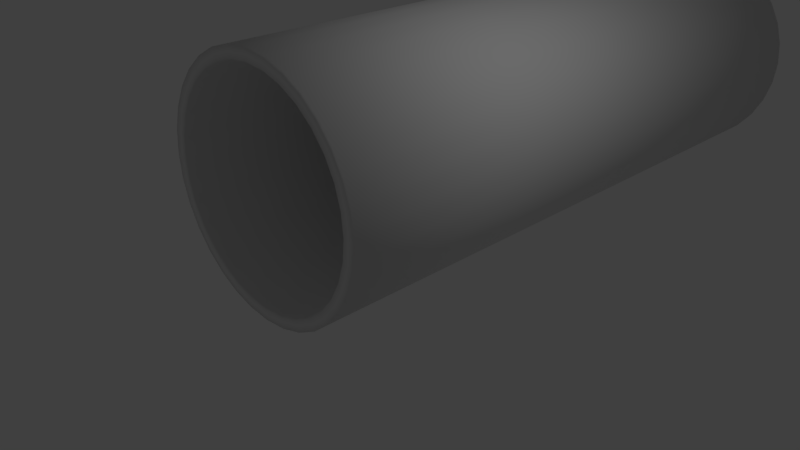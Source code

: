 # Source: tunnel.blend  (saved by Blender 2.78.0; exported with 4.5.12 LTS)
import bpy
from mathutils import Matrix  # noqa: F401  (used for matrix-valued properties, if any)

bpy.ops.wm.read_factory_settings(use_empty=True)
scene = bpy.context.scene
scene.name = 'Scene'

# ---- collections
col_collection_1 = bpy.data.collections.new('Collection 1'); scene.collection.children.link(col_collection_1)

# ---- world
world_world = bpy.data.worlds.new('World'); scene.world = world_world
world_world.color = (0.05088, 0.05088, 0.05088)
world_world.use_sun_shadow = False
world_world.sun_shadow_jitter_overblur = 0.0
world_world.cycles.sampling_method = 'MANUAL'

# ---- cameras
cam_camera = bpy.data.cameras.new('Camera')
cam_camera.clip_end = 100.0
cam_camera.lens = 35.0
cam_camera.sensor_width = 32.0
cam_camera.sensor_height = 18.0
cam_camera.ortho_scale = 7.314
cam_camera.dof.focus_distance = 0.0
cam_camera.dof.aperture_fstop = 128.0

# ---- lights
light_lamp = bpy.data.lights.new('Lamp', 'POINT')
light_lamp.transmission_factor = 0.0
light_lamp.cutoff_distance = 30.0
light_lamp.energy = 100.0
light_lamp.shadow_buffer_clip_start = 1.001
light_lamp.shadow_soft_size = 0.1
light_lamp.shadow_maximum_resolution = 0.006
light_lamp.use_absolute_resolution = True

# ---- meshes
me_cylinder_001 = bpy.data.meshes.new('Cylinder.001')
me_cylinder_001.from_pydata([(0.0, 1.0, -1.0), (0.0, 1.0, 1.0), (0.1951, 0.9808, -1.0), (0.1951, 0.9808, 1.0), (0.3827, 0.9239, -1.0), (0.3827, 0.9239, 1.0), (0.5556, 0.8315, -1.0), (0.5556, 0.8315, 1.0), (0.7071, 0.7071, -1.0), (0.7071, 0.7071, 1.0), (0.8315, 0.5556, -1.0), (0.8315, 0.5556, 1.0), (0.9239, 0.3827, -1.0), (0.9239, 0.3827, 1.0), (0.9808, 0.1951, -1.0), (0.9808, 0.1951, 1.0), (1.0, 7.55e-08, -1.0), (1.0, 7.55e-08, 1.0), (0.9808, -0.1951, -1.0), (0.9808, -0.1951, 1.0), (0.9239, -0.3827, -1.0), (0.9239, -0.3827, 1.0), (0.8315, -0.5556, -1.0), (0.8315, -0.5556, 1.0), (0.7071, -0.7071, -1.0), (0.7071, -0.7071, 1.0), (0.5556, -0.8315, -1.0), (0.5556, -0.8315, 1.0), (0.3827, -0.9239, -1.0), (0.3827, -0.9239, 1.0), (0.1951, -0.9808, -1.0), (0.1951, -0.9808, 1.0), (-3.258e-07, -1.0, -1.0), (-3.258e-07, -1.0, 1.0), (-0.1951, -0.9808, -1.0), (-0.1951, -0.9808, 1.0), (-0.3827, -0.9239, -1.0), (-0.3827, -0.9239, 1.0), (-0.5556, -0.8315, -1.0), (-0.5556, -0.8315, 1.0), (-0.7071, -0.7071, -1.0), (-0.7071, -0.7071, 1.0), (-0.8315, -0.5556, -1.0), (-0.8315, -0.5556, 1.0), (-0.9239, -0.3827, -1.0), (-0.9239, -0.3827, 1.0), (-0.9808, -0.1951, -1.0), (-0.9808, -0.1951, 1.0), (-1.0, 9.656e-07, -1.0), (-1.0, 9.656e-07, 1.0), (-0.9808, 0.1951, -1.0), (-0.9808, 0.1951, 1.0), (-0.9239, 0.3827, -1.0), (-0.9239, 0.3827, 1.0), (-0.8315, 0.5556, -1.0), (-0.8315, 0.5556, 1.0), (-0.7071, 0.7071, -1.0), (-0.7071, 0.7071, 1.0), (-0.5556, 0.8315, -1.0), (-0.5556, 0.8315, 1.0), (-0.3827, 0.9239, -1.0), (-0.3827, 0.9239, 1.0), (-0.1951, 0.9808, -1.0), (-0.1951, 0.9808, 1.0), (0.0, 0.9, -1.0), (0.0, 0.9, 1.0), (0.1756, 0.8827, -1.0), (0.1756, 0.8827, 1.0), (0.3444, 0.8315, -1.0), (0.3444, 0.8315, 1.0), (0.5, 0.7483, -1.0), (0.5, 0.7483, 1.0), (0.6364, 0.6364, -1.0), (0.6364, 0.6364, 1.0), (0.7483, 0.5, -1.0), (0.7483, 0.5, 1.0), (0.8315, 0.3444, -1.0), (0.8315, 0.3444, 1.0), (0.8827, 0.1756, -1.0), (0.8827, 0.1756, 1.0), (0.9, 7.55e-08, -1.0), (0.9, 7.55e-08, 1.0), (0.8827, -0.1756, -1.0), (0.8827, -0.1756, 1.0), (0.8315, -0.3444, -1.0), (0.8315, -0.3444, 1.0), (0.7483, -0.5, -1.0), (0.7483, -0.5, 1.0), (0.6364, -0.6364, -1.0), (0.6364, -0.6364, 1.0), (0.5, -0.7483, -1.0), (0.5, -0.7483, 1.0), (0.3444, -0.8315, -1.0), (0.3444, -0.8315, 1.0), (0.1756, -0.8827, -1.0), (0.1756, -0.8827, 1.0), (-3.258e-07, -0.9, -1.0), (-3.258e-07, -0.9, 1.0), (-0.1756, -0.8827, -1.0), (-0.1756, -0.8827, 1.0), (-0.3444, -0.8315, -1.0), (-0.3444, -0.8315, 1.0), (-0.5, -0.7483, -1.0), (-0.5, -0.7483, 1.0), (-0.6364, -0.6364, -1.0), (-0.6364, -0.6364, 1.0), (-0.7483, -0.5, -1.0), (-0.7483, -0.5, 1.0), (-0.8315, -0.3444, -1.0), (-0.8315, -0.3444, 1.0), (-0.8827, -0.1756, -1.0), (-0.8827, -0.1756, 1.0), (-0.9, 9.656e-07, -1.0), (-0.9, 9.656e-07, 1.0), (-0.8827, 0.1756, -1.0), (-0.8827, 0.1756, 1.0), (-0.8315, 0.3444, -1.0), (-0.8315, 0.3444, 1.0), (-0.7483, 0.5, -1.0), (-0.7483, 0.5, 1.0), (-0.6364, 0.6364, -1.0), (-0.6364, 0.6364, 1.0), (-0.5, 0.7483, -1.0), (-0.5, 0.7483, 1.0), (-0.3444, 0.8315, -1.0), (-0.3444, 0.8315, 1.0), (-0.1756, 0.8827, -1.0), (-0.1756, 0.8827, 1.0), (-1.734e-14, 1.0, 4.427), (0.1951, 0.9808, 4.427), (0.3827, 0.9239, 4.427), (0.5556, 0.8315, 4.427), (0.7071, 0.7071, 4.427), (0.8315, 0.5556, 4.427), (0.9239, 0.3827, 4.427), (0.9808, 0.1951, 4.427), (1.0, 2.357e-07, 4.427), (0.9808, -0.1951, 4.427), (0.9239, -0.3827, 4.427), (0.8315, -0.5556, 4.427), (0.7071, -0.7071, 4.427), (0.5556, -0.8315, 4.427), (0.3827, -0.9239, 4.427), (0.1951, -0.9808, 4.427), (-3.258e-07, -1.0, 4.427), (-0.1951, -0.9808, 4.427), (-0.3827, -0.9239, 4.427), (-0.5556, -0.8315, 4.427), (-0.7071, -0.7071, 4.427), (-0.8315, -0.5556, 4.427), (-0.9239, -0.3827, 4.427), (-0.9808, -0.1951, 4.427), (-1.0, 1.126e-06, 4.427), (-0.9808, 0.1951, 4.427), (-0.9239, 0.3827, 4.427), (-0.8315, 0.5556, 4.427), (-0.7071, 0.7071, 4.427), (-0.5556, 0.8315, 4.427), (-0.3827, 0.9239, 4.427), (-0.1951, 0.9808, 4.427), (-1.734e-14, 0.9, 4.427), (0.1756, 0.8827, 4.427), (0.3444, 0.8315, 4.427), (0.5, 0.7483, 4.427), (0.6364, 0.6364, 4.427), (0.7483, 0.5, 4.427), (0.8315, 0.3444, 4.427), (0.8827, 0.1756, 4.427), (0.9, 2.357e-07, 4.427), (0.8827, -0.1756, 4.427), (0.8315, -0.3444, 4.427), (0.7483, -0.5, 4.427), (0.6364, -0.6364, 4.427), (0.5, -0.7483, 4.427), (0.3444, -0.8315, 4.427), (0.1756, -0.8827, 4.427), (-3.258e-07, -0.9, 4.427), (-0.1756, -0.8827, 4.427), (-0.3444, -0.8315, 4.427), (-0.5, -0.7483, 4.427), (-0.6364, -0.6364, 4.427), (-0.7483, -0.5, 4.427), (-0.8315, -0.3444, 4.427), (-0.8827, -0.1756, 4.427), (-0.9, 1.126e-06, 4.427), (-0.8827, 0.1756, 4.427), (-0.8315, 0.3444, 4.427), (-0.7483, 0.5, 4.427), (-0.6364, 0.6364, 4.427), (-0.5, 0.7483, 4.427), (-0.3444, 0.8315, 4.427), (-0.1756, 0.8827, 4.427), (0.3827, -0.9239, 4.427), (0.1951, -0.9808, 4.427), (-3.258e-07, -1.0, 4.427), (0.3444, -0.8315, 4.427), (0.1756, -0.8827, 4.427), (-3.258e-07, -0.9, 4.427), (-3.258e-07, -0.9, 4.427), (0.1756, -0.8827, 4.427), (0.3444, -0.8315, 4.427), (-3.258e-07, -1.0, 4.427), (0.1951, -0.9808, 4.427), (0.3827, -0.9239, 4.427), (-0.1756, -0.8827, 4.427), (-3.258e-07, -0.9, 4.427), (-0.1951, -0.9808, 4.427), (-3.258e-07, -1.0, 4.427)], [], [(0, 1, 3, 2), (2, 3, 5, 4), (4, 5, 7, 6), (6, 7, 9, 8), (8, 9, 11, 10), (10, 11, 13, 12), (12, 13, 15, 14), (14, 15, 17, 16), (16, 17, 19, 18), (18, 19, 21, 20), (20, 21, 23, 22), (22, 23, 25, 24), (24, 25, 27, 26), (26, 27, 29, 28), (28, 29, 31, 30), (30, 31, 33, 32), (32, 33, 35, 34), (34, 35, 37, 36), (36, 37, 39, 38), (38, 39, 41, 40), (40, 41, 43, 42), (42, 43, 45, 44), (44, 45, 47, 46), (46, 47, 49, 48), (48, 49, 51, 50), (50, 51, 53, 52), (52, 53, 55, 54), (54, 55, 57, 56), (56, 57, 59, 58), (58, 59, 61, 60), (60, 61, 63, 62), (62, 63, 1, 0), (64, 66, 67, 65), (66, 68, 69, 67), (68, 70, 71, 69), (70, 72, 73, 71), (72, 74, 75, 73), (74, 76, 77, 75), (76, 78, 79, 77), (78, 80, 81, 79), (80, 82, 83, 81), (82, 84, 85, 83), (84, 86, 87, 85), (86, 88, 89, 87), (88, 90, 91, 89), (90, 92, 93, 91), (92, 94, 95, 93), (94, 96, 97, 95), (96, 98, 99, 97), (98, 100, 101, 99), (100, 102, 103, 101), (102, 104, 105, 103), (104, 106, 107, 105), (106, 108, 109, 107), (108, 110, 111, 109), (110, 112, 113, 111), (112, 114, 115, 113), (114, 116, 117, 115), (116, 118, 119, 117), (118, 120, 121, 119), (120, 122, 123, 121), (122, 124, 125, 123), (124, 126, 127, 125), (126, 64, 65, 127), (0, 2, 66, 64), (17, 15, 135, 136), (2, 4, 68, 66), (67, 69, 162, 161), (4, 6, 70, 68), (119, 121, 188, 187), (6, 8, 72, 70), (51, 49, 152, 153), (8, 10, 74, 72), (101, 103, 179, 178), (10, 12, 76, 74), (33, 31, 143, 144), (12, 14, 78, 76), (83, 85, 170, 169), (14, 16, 80, 78), (15, 13, 134, 135), (16, 18, 82, 80), (65, 67, 161, 160), (18, 20, 84, 82), (117, 119, 187, 186), (20, 22, 86, 84), (49, 47, 151, 152), (22, 24, 88, 86), (99, 101, 178, 177), (24, 26, 90, 88), (31, 29, 142, 143), (26, 28, 92, 90), (81, 83, 169, 168), (28, 30, 94, 92), (13, 11, 133, 134), (30, 32, 96, 94), (1, 63, 159, 128), (32, 34, 98, 96), (115, 117, 186, 185), (34, 36, 100, 98), (47, 45, 150, 151), (36, 38, 102, 100), (97, 99, 177, 176), (38, 40, 104, 102), (29, 27, 141, 142), (40, 42, 106, 104), (79, 81, 168, 167), (42, 44, 108, 106), (11, 9, 132, 133), (44, 46, 110, 108), (63, 61, 158, 159), (46, 48, 112, 110), (113, 115, 185, 184), (48, 50, 114, 112), (45, 43, 149, 150), (50, 52, 116, 114), (95, 97, 176, 175), (52, 54, 118, 116), (27, 25, 140, 141), (54, 56, 120, 118), (77, 79, 167, 166), (56, 58, 122, 120), (9, 7, 131, 132), (58, 60, 124, 122), (61, 59, 157, 158), (60, 62, 126, 124), (111, 113, 184, 183), (62, 0, 64, 126), (43, 41, 148, 149), (129, 128, 160, 161), (130, 129, 161, 162), (131, 130, 162, 163), (132, 131, 163, 164), (133, 132, 164, 165), (134, 133, 165, 166), (135, 134, 166, 167), (136, 135, 167, 168), (137, 136, 168, 169), (138, 137, 169, 170), (139, 138, 170, 171), (140, 139, 171, 172), (141, 140, 172, 173), (142, 141, 173, 174), (174, 175, 196, 195), (144, 143, 193, 194), (146, 145, 177, 178), (147, 146, 178, 179), (148, 147, 179, 180), (149, 148, 180, 181), (150, 149, 181, 182), (151, 150, 182, 183), (152, 151, 183, 184), (153, 152, 184, 185), (154, 153, 185, 186), (155, 154, 186, 187), (156, 155, 187, 188), (157, 156, 188, 189), (158, 157, 189, 190), (159, 158, 190, 191), (128, 159, 191, 160), (85, 87, 171, 170), (35, 33, 144, 145), (103, 105, 180, 179), (53, 51, 153, 154), (121, 123, 189, 188), (69, 71, 163, 162), (19, 17, 136, 137), (87, 89, 172, 171), (37, 35, 145, 146), (105, 107, 181, 180), (55, 53, 154, 155), (123, 125, 190, 189), (3, 1, 128, 129), (71, 73, 164, 163), (21, 19, 137, 138), (89, 91, 173, 172), (39, 37, 146, 147), (107, 109, 182, 181), (57, 55, 155, 156), (125, 127, 191, 190), (5, 3, 129, 130), (73, 75, 165, 164), (23, 21, 138, 139), (91, 93, 174, 173), (41, 39, 147, 148), (109, 111, 183, 182), (59, 57, 156, 157), (127, 65, 160, 191), (7, 5, 130, 131), (75, 77, 166, 165), (25, 23, 139, 140), (93, 95, 175, 174), (143, 142, 192, 193), (175, 176, 197, 196), (142, 174, 195, 192), (206, 207, 205, 204), (202, 203, 200, 199), (201, 202, 199, 198), (205, 207, 201, 198)])
me_cylinder_001.polygons.foreach_set('use_smooth', [True] * 198)
_uv = me_cylinder_001.uv_layers.new(name='UVMap')
_uv.uv.foreach_set('vector', [0.0, 0.0, 0.0, 0.0, 0.0, 0.0, 0.0, 0.0, 0.0, 0.0, 0.0, 0.0, 0.0, 0.0, 0.0, 0.0, 0.0, 0.0, 0.0, 0.0, 0.0, 0.0, 0.0, 0.0, 0.0, 0.0, 0.0, 0.0, 0.0, 0.0, 0.0, 0.0, 0.0, 0.0, 0.0, 0.0, 0.0, 0.0, 0.0, 0.0, 0.0, 0.0, 0.0, 0.0, 0.0, 0.0, 0.0, 0.0, 0.0, 0.0, 0.0, 0.0, 0.0, 0.0, 0.0, 0.0, 0.0, 0.0, 0.0, 0.0, 0.0, 0.0, 0.0, 0.0, 0.0, 0.0, 0.0, 0.0, 0.0, 0.0, 0.0, 0.0, 0.0, 0.0, 0.0, 0.0, 0.0, 0.0, 0.0, 0.0, 0.0, 0.0, 0.0, 0.0, 0.0, 0.0, 0.0, 0.0, 0.0, 0.0, 0.0, 0.0, 0.0, 0.0, 0.0, 0.0, 0.0, 0.0, 0.0, 0.0, 0.0, 0.0, 0.0, 0.0, 0.0, 0.0, 0.0, 0.0, 0.0, 0.0, 0.0, 0.0, 0.0, 0.0, 0.0, 0.0, 0.0, 0.0, 0.0, 0.0, 0.0, 0.0, 0.0, 0.0, 0.0, 0.0, 0.0, 0.0, 0.0, 0.0, 0.0, 0.0, 0.0, 0.0, 0.0, 0.0, 0.0, 0.0, 0.0, 0.0, 0.0, 0.0, 0.0, 0.0, 0.0, 0.0, 0.0, 0.0, 0.0, 0.0, 0.0, 0.0, 0.0, 0.0, 0.0, 0.0, 0.0, 0.0, 0.0, 0.0, 0.0, 0.0, 0.0, 0.0, 0.0, 0.0, 0.0, 0.0, 0.0, 0.0, 0.0, 0.0, 0.0, 0.0, 0.0, 0.0, 0.0, 0.0, 0.0, 0.0, 0.0, 0.0, 0.0, 0.0, 0.0, 0.0, 0.0, 0.0, 0.0, 0.0, 0.0, 0.0, 0.0, 0.0, 0.0, 0.0, 0.0, 0.0, 0.0, 0.0, 0.0, 0.0, 0.0, 0.0, 0.0, 0.0, 0.0, 0.0, 0.0, 0.0, 0.0, 0.0, 0.0, 0.0, 0.0, 0.0, 0.0, 0.0, 0.0, 0.0, 0.0, 0.0, 0.0, 0.0, 0.0, 0.0, 0.0, 0.0, 0.0, 0.0, 0.0, 0.0, 0.0, 0.0, 0.0, 0.0, 0.0, 0.0, 0.0, 0.0, 0.0, 0.0, 0.0, 0.0, 0.0, 0.0, 0.0, 0.0, 0.0, 0.0, 0.0, 0.0, 0.0, 0.0, 0.0, 0.0, 0.0, 0.0, 0.0, 0.0, 0.0, 0.0, 0.0, 0.0, 0.0, 0.0, 0.0, 0.0, 0.0, 0.0, 0.0, 0.0, 0.0, 0.0, 0.0, 0.0, 0.0, 0.0, 0.0, 0.0, 0.0, 0.0, 0.0, 0.0, 0.0, 0.0, 0.0, 0.0, 0.0, 0.0, 0.0, 0.0, 0.0, 0.0, 0.0, 0.0, 0.0, 0.0, 0.0, 0.0, 0.0, 0.0, 0.0, 0.0, 0.0, 0.0, 0.0, 0.0, 0.0, 0.0, 0.0, 0.0, 0.0, 0.0, 0.0, 0.0, 0.0, 0.0, 0.0, 0.0, 0.0, 0.0, 0.0, 0.0, 0.0, 0.0, 0.0, 0.0, 0.0, 0.0, 0.0, 0.0, 0.0, 0.0, 0.0, 0.0, 0.0, 0.0, 0.0, 0.0, 0.0, 0.0, 0.0, 0.0, 0.0, 0.0, 0.0, 0.0, 0.0, 0.0, 0.0, 0.0, 0.0, 0.0, 0.0, 0.0, 0.0, 0.0, 0.0, 0.0, 0.0, 0.0, 0.0, 0.0, 0.0, 0.0, 0.0, 0.0, 0.0, 0.0, 0.0, 0.0, 0.0, 0.0, 0.0, 0.0, 0.0, 0.0, 0.0, 0.0, 0.0, 0.0, 0.0, 0.0, 0.0, 0.0, 0.0, 0.0, 0.0, 0.0, 0.0, 0.0, 0.0, 0.0, 0.0, 0.0, 0.0, 0.0, 0.0, 0.0, 0.0, 0.0, 0.0, 0.0, 0.0, 0.0, 0.0, 0.0, 0.0, 0.0, 0.0, 0.0, 0.0, 0.0, 0.0, 0.0, 0.0, 0.0, 0.0, 0.0, 0.0, 0.0, 0.0, 0.0, 0.0, 0.0, 0.0, 0.0, 0.0, 0.0, 0.0, 0.0, 0.0, 0.0, 0.0, 0.0, 0.0, 0.0, 0.0, 0.0, 0.0, 0.0, 0.0, 0.0, 0.0, 0.0, 0.0, 0.0, 0.0, 0.0, 0.0, 0.0, 0.0, 0.0, 0.0, 0.0, 0.0, 0.0, 0.0, 0.0, 0.0, 0.0, 0.0, 0.0, 0.0, 0.0, 0.0, 0.0, 0.0, 0.0, 0.0, 0.0, 0.0, 0.0, 0.0, 0.0, 0.0, 0.0, 0.0, 0.0, 0.0, 0.0, 0.0, 0.0, 0.0, 0.0, 0.0, 0.0, 0.0, 0.0, 0.0, 0.0, 0.0, 0.0, 0.0, 0.0, 0.0, 0.0, 0.0, 0.0, 0.0, 0.0, 0.0, 0.0, 0.0, 0.0, 0.0, 0.0, 0.0, 0.0, 0.0, 0.0, 0.0, 0.0, 0.0, 0.0, 0.0, 0.0, 0.0, 0.0, 0.0, 0.0, 0.0, 0.0, 0.0, 0.0, 0.0, 0.0, 0.0, 0.0, 0.0, 0.0, 0.0, 0.0, 0.0, 0.0, 0.0, 0.0, 0.0, 0.0, 0.0, 0.0, 0.0, 0.0, 0.0, 0.0, 0.0, 0.0, 0.0, 0.0, 0.0, 0.0, 0.0, 0.0, 0.0, 0.0, 0.0, 0.0, 0.0, 0.0, 0.0, 0.0, 0.0, 0.0, 0.0, 0.0, 0.0, 0.0, 0.0, 0.0, 0.0, 0.0, 0.0, 0.0, 0.0, 0.0, 0.0, 0.0, 0.0, 0.0, 0.0, 0.0, 0.0, 0.0, 0.3089, 6.49e-05, 0.3604, 6.455e-05, 0.3604, 0.9999, 0.3089, 0.9999, 0.0, 0.0, 0.0, 0.0, 0.0, 0.0, 0.0, 0.0, 0.0, 0.0, 0.0, 0.0, 0.0, 0.0, 0.0, 0.0, 0.0, 0.0, 0.0, 0.0, 0.0, 0.0, 0.0, 0.0, 0.0, 0.0, 0.0, 0.0, 0.0, 0.0, 0.0, 0.0, 0.0, 0.0, 0.0, 0.0, 0.0, 0.0, 0.0, 0.0, 0.0, 0.0, 0.0, 0.0, 0.0, 0.0, 0.0, 0.0, 0.0, 0.0, 0.0, 0.0, 0.0, 0.0, 0.0, 0.0, 0.0, 0.0, 0.0, 0.0, 0.0, 0.0, 0.0, 0.0, 0.0, 0.0, 0.0, 0.0, 0.0, 0.0, 0.0, 0.0, 0.0, 0.0, 0.0, 0.0, 0.0, 0.0, 0.0, 0.0, 0.0, 0.0, 0.0, 0.0, 0.0, 0.0, 0.0, 0.0, 0.0, 0.0, 0.0, 0.0, 0.0, 0.0, 0.0, 0.0, 0.0, 0.0, 0.0, 0.0, 0.0, 0.0, 0.0, 0.0, 0.2574, 6.521e-05, 0.3089, 6.49e-05, 0.3089, 0.9999, 0.2574, 0.9999, 0.0, 0.0, 0.0, 0.0, 0.0, 0.0, 0.0, 0.0, 0.0, 0.0, 0.0, 0.0, 0.0, 0.0, 0.0, 0.0, 0.0, 0.0, 0.0, 0.0, 0.0, 0.0, 0.0, 0.0, 0.0, 0.0, 0.0, 0.0, 0.0, 0.0, 0.0, 0.0, 0.0, 0.0, 0.0, 0.0, 0.0, 0.0, 0.0, 0.0, 0.0, 0.0, 0.0, 0.0, 0.0, 0.0, 0.0, 0.0, 0.0, 0.0, 0.0, 0.0, 0.0, 0.0, 0.0, 0.0, 0.0, 0.0, 0.0, 0.0, 0.0, 0.0, 0.0, 0.0, 0.0, 0.0, 0.0, 0.0, 0.0, 0.0, 0.0, 0.0, 0.0, 0.0, 0.0, 0.0, 0.0, 0.0, 0.0, 0.0, 0.0, 0.0, 0.0, 0.0, 0.0, 0.0, 0.0, 0.0, 0.0, 0.0, 0.0, 0.0, 0.0, 0.0, 0.0, 0.0, 0.0, 0.0, 0.0, 0.0, 0.0, 0.0, 0.0, 0.0, 0.2059, 6.538e-05, 0.2574, 6.521e-05, 0.2574, 0.9999, 0.2059, 0.9999, 0.0, 0.0, 0.0, 0.0, 0.0, 0.0, 0.0, 0.0, 0.0, 0.0, 0.0, 0.0, 0.0, 0.0, 0.0, 0.0, 0.0, 0.0, 0.0, 0.0, 0.0, 0.0, 0.0, 0.0, 0.0, 0.0, 0.0, 0.0, 0.0, 0.0, 0.0, 0.0, 0.0, 0.0, 0.0, 0.0, 0.0, 0.0, 0.0, 0.0, 0.0, 0.0, 0.0, 0.0, 0.0, 0.0, 0.0, 0.0, 0.0, 0.0, 0.0, 0.0, 0.0, 0.0, 0.0, 0.0, 0.0, 0.0, 0.0, 0.0, 0.0, 0.0, 0.0, 0.0, 0.0, 0.0, 0.0, 0.0, 0.0, 0.0, 0.0, 0.0, 0.0, 0.0, 0.0, 0.0, 0.0, 0.0, 0.0, 0.0, 0.0, 0.0, 0.0, 0.0, 0.0, 0.0, 0.0, 0.0, 0.0, 0.0, 0.0, 0.0, 0.0, 0.0, 0.0, 0.0, 0.0, 0.0, 0.0, 0.0, 0.0, 0.0, 0.0, 0.0, 0.1545, 6.545e-05, 0.2059, 6.538e-05, 0.2059, 0.9999, 0.1545, 0.9999, 0.0, 0.0, 0.0, 0.0, 0.0, 0.0, 0.0, 0.0, 0.0, 0.0, 0.0, 0.0, 0.0, 0.0, 0.0, 0.0, 0.0, 0.0, 0.0, 0.0, 0.0, 0.0, 0.0, 0.0, 0.0, 0.0, 0.0, 0.0, 0.0, 0.0, 0.0, 0.0, 0.0, 0.0, 0.0, 0.0, 0.0, 0.0, 0.0, 0.0, 0.0, 0.0, 0.0, 0.0, 0.0, 0.0, 0.0, 0.0, 0.0, 0.0, 0.0, 0.0, 0.0, 0.0, 0.0, 0.0, 0.0, 0.0, 0.0, 0.0, 0.0, 0.0, 0.0, 0.0, 0.0, 0.0, 0.0, 0.0, 0.0, 0.0, 0.0, 0.0, 0.0, 0.0, 0.0, 0.0, 0.0, 0.0, 0.0, 0.0, 0.0, 0.0, 0.0, 0.0, 0.0, 0.0, 0.0, 0.0, 0.0, 0.0, 0.0, 0.0, 0.0, 0.0, 0.0, 0.0, 0.0, 0.0, 0.0, 0.0, 0.0, 0.0, 0.0, 0.0, 0.0, 0.0, 0.0, 0.0, 0.0, 0.0, 0.0, 0.0, 0.0, 0.0, 0.0, 0.0, 0.0, 0.0, 0.0, 0.0, 0.0, 0.0, 0.0, 0.0, 0.0, 0.0, 0.0, 0.0, 0.0, 0.0, 0.0, 0.0, 0.0, 0.0, 0.0, 0.0, 0.0, 0.0, 0.0, 0.0, 0.0, 0.0, 0.0, 0.0, 0.0, 0.0, 0.0, 0.0, 0.0, 0.0, 0.0, 0.0, 0.0, 0.0, 0.0, 0.0, 0.0, 0.0, 0.0, 0.0, 0.0, 0.0, 0.0, 0.0, 0.0, 0.0, 0.0, 0.0, 0.0, 0.0, 0.0, 0.0, 0.0, 0.0, 0.0, 0.0, 0.0, 0.0, 0.0, 0.0, 0.0, 0.0, 0.0, 0.0, 0.0, 0.0, 0.0, 0.0, 0.0, 0.0, 0.0, 0.0, 0.0, 0.0, 0.0, 0.0, 0.0, 0.0, 0.0, 0.0, 0.0, 0.0, 0.0, 0.0, 0.0, 0.0, 0.0, 0.0, 0.0, 0.0, 0.0, 0.0, 0.0, 0.0, 0.0, 0.0, 0.0, 0.0, 0.0, 0.0, 0.0, 0.0, 0.0, 0.0, 0.0, 0.0, 0.0, 0.0, 0.0, 0.0, 0.0, 0.0, 0.0, 0.0, 0.0, 0.0, 0.0, 0.0, 0.0, 0.0, 0.0, 0.0, 0.0, 0.0, 0.0, 0.0, 0.0, 0.0, 0.0, 0.0, 0.0, 0.0, 0.0, 0.0, 0.0, 0.0, 0.0, 0.0, 0.0, 0.0, 0.0, 0.0, 0.0, 0.0, 0.0, 0.0, 0.0, 0.0, 0.0, 0.0, 0.0, 0.0, 0.0, 0.0, 0.0, 0.0, 0.0, 0.0, 0.0, 0.0, 0.0, 0.0, 0.0, 0.0, 0.0, 0.0, 0.0, 0.0, 0.0, 0.0, 0.0, 0.0, 0.0, 0.0, 0.0, 0.0, 0.0, 0.0, 0.0, 0.0, 0.0, 0.0, 0.0, 0.0, 0.0, 0.0, 0.0, 0.0, 0.0, 0.0, 0.0, 0.0, 0.0, 0.0, 0.0, 0.0, 0.0, 0.0, 0.0, 0.0, 0.0, 0.0, 0.0, 0.0, 0.0, 0.0, 0.0, 0.0, 0.0, 0.0, 0.0, 0.0, 0.0, 0.0, 0.0, 0.0, 0.0, 0.0, 0.0, 0.0, 0.0, 0.0, 0.0, 0.0, 0.0, 0.0, 0.0, 0.0, 0.0, 0.0, 0.0, 0.0, 0.0, 0.0, 0.0, 0.0, 0.0, 0.0, 0.0, 0.0, 0.3604, 6.455e-05, 0.4118, 6.417e-05, 0.4118, 0.9999, 0.3604, 0.9999, 0.0, 0.0, 0.0, 0.0, 0.0, 0.0, 0.0, 0.0, 0.0, 0.0, 0.0, 0.0, 0.0, 0.0, 0.0, 0.0, 0.0, 0.0, 0.0, 0.0, 0.0, 0.0, 0.0, 0.0, 0.0, 0.0, 0.0, 0.0, 0.0, 0.0, 0.0, 0.0, 0.0, 0.0, 0.0, 0.0, 0.0, 0.0, 0.0, 0.0, 0.0, 0.0, 0.0, 0.0, 0.0, 0.0, 0.0, 0.0, 0.0, 0.0, 0.0, 0.0, 0.0, 0.0, 0.0, 0.0, 0.0, 0.0, 0.0, 0.0, 0.0, 0.0, 0.0, 0.0, 0.0, 0.0, 0.0, 0.0, 0.0, 0.0, 0.0, 0.0, 0.0, 0.0, 0.0, 0.0, 0.0, 0.0, 0.0, 0.0, 0.0, 0.0, 0.0, 0.0, 0.0, 0.0, 0.0, 0.0, 0.0, 0.0, 0.0, 0.0, 0.0, 0.0, 0.0, 0.0, 6.417e-05, 6.552e-05, 0.05153, 6.552e-05, 0.05153, 0.9999, 6.42e-05, 0.9999, 0.0, 0.0, 0.0, 0.0, 0.0, 0.0, 0.0, 0.0, 0.0, 0.0, 0.0, 0.0, 0.0, 0.0, 0.0, 0.0, 0.0, 0.0, 0.0, 0.0, 0.0, 0.0, 0.0, 0.0, 0.0, 0.0, 0.0, 0.0, 0.0, 0.0, 0.0, 0.0, 0.0, 0.0, 0.0, 0.0, 0.0, 0.0, 0.0, 0.0, 0.0, 0.0, 0.0, 0.0, 0.0, 0.0, 0.0, 0.0, 0.0, 0.0, 0.0, 0.0, 0.0, 0.0, 0.0, 0.0, 0.05153, 6.552e-05, 0.103, 6.552e-05, 0.103, 0.9999, 0.05153, 0.9999, 0.0, 0.0, 0.0, 0.0, 0.0, 0.0, 0.0, 0.0, 0.0, 0.0, 0.0, 0.0, 0.0, 0.0, 0.0, 0.0, 0.0, 0.0, 0.0, 0.0, 0.0, 0.0, 0.0, 0.0, 0.0, 0.0, 0.0, 0.0, 0.0, 0.0, 0.0, 0.0, 0.0, 0.0, 0.0, 0.0, 0.0, 0.0, 0.0, 0.0, 0.0, 0.0, 0.0, 0.0, 0.0, 0.0, 0.0, 0.0, 0.0, 0.0, 0.0, 0.0, 0.0, 0.0, 0.0, 0.0, 0.103, 6.552e-05, 0.1545, 6.545e-05, 0.1545, 0.9999, 0.103, 0.9999, 0.0, 0.0, 0.0, 0.0, 0.0, 0.0, 0.0, 0.0, 0.0, 0.0, 0.0, 0.0, 0.0, 0.0, 0.0, 0.0, 0.0, 0.0, 0.0, 0.0, 0.0, 0.0, 0.0, 0.0, 0.0, 0.0, 0.0, 0.0, 0.0, 0.0, 0.0, 0.0, 0.0, 0.0, 0.0, 0.0, 0.0, 0.0, 0.0, 0.0, 0.0, 0.0, 0.0, 0.0, 0.0, 0.0, 0.0, 0.0, 0.0, 0.0, 0.0, 0.0, 0.0, 0.0, 0.0, 0.0])
me_cylinder_001.use_remesh_preserve_volume = False
me_cylinder_001.use_remesh_preserve_attributes = False
me_cylinder_001.use_mirror_vertex_groups = False
me_cylinder_001.update()

# ---- objects
ob_cylinder = bpy.data.objects.new('Cylinder', me_cylinder_001)
ob_lamp = bpy.data.objects.new('Lamp', light_lamp)
ob_camera = bpy.data.objects.new('Camera', cam_camera)

# ---- transforms, parenting, visibility, modifiers, constraints
ob_cylinder.location = (0.0519, -0.02126, 1.39)
ob_cylinder.rotation_euler = (-1.566, -2.22e-16, 2.209e-16)
ob_cylinder.scale = (1.639, 1.639, 1.639)
ob_cylinder.lineart.crease_threshold = 0.0
ob_lamp.location = (4.076, 1.005, 5.904)
ob_lamp.rotation_euler = (0.6503, 0.05522, 1.866)
ob_lamp.lock_rotations_4d = False
ob_lamp.empty_display_type = 'ARROWS'
ob_lamp.color = (0.0, 0.0, 0.0, 0.0)
ob_lamp.lineart.crease_threshold = 0.0
ob_camera.location = (7.481, -6.508, 5.344)
ob_camera.rotation_euler = (1.109, 0.0, 0.8149)
ob_camera.lock_rotations_4d = False
ob_camera.empty_display_type = 'ARROWS'
ob_camera.color = (0.0, 0.0, 0.0, 0.0)
ob_camera.display_type = 'WIRE'
ob_camera.lineart.crease_threshold = 0.0

# ---- collection membership
col_collection_1.objects.link(ob_cylinder)
col_collection_1.objects.link(ob_lamp)
col_collection_1.objects.link(ob_camera)

# ---- scene / render settings (as saved in the file)
scene.camera = ob_camera
scene.frame_start = 1; scene.frame_end = 250; scene.frame_set(1)
scene.render.engine = 'BLENDER_EEVEE_NEXT'
scene.render.resolution_percentage = 50
scene.render.dither_intensity = 0.0
scene.cycles.use_denoising = False
scene.cycles.samples = 128
scene.cycles.sampling_pattern = 'TABULATED_SOBOL'
scene.cycles.light_sampling_threshold = 0.0
scene.cycles.use_adaptive_sampling = False
scene.cycles.use_light_tree = False
scene.cycles.blur_glossy = 0.0
scene.cycles.sample_clamp_indirect = 0.0
scene.view_settings.view_transform = 'Standard'
bpy.context.view_layer.update()
